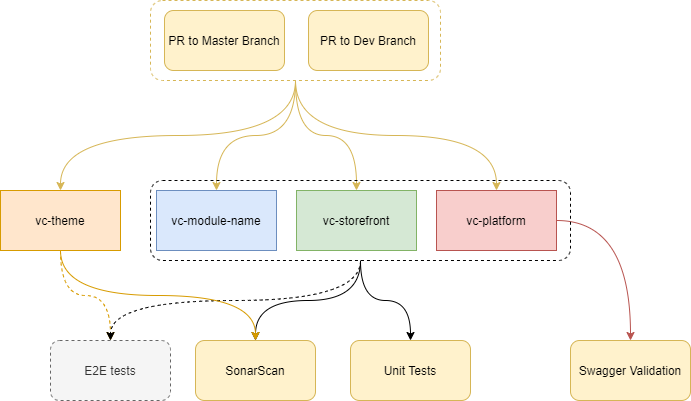

The diagram above was exported from draw.io. Its source (the exported page's mxGraphModel, read from the mxfile embedded in the PNG):
<mxGraphModel dx="1422" dy="822" grid="1" gridSize="10" guides="1" tooltips="1" connect="1" arrows="1" fold="1" page="1" pageScale="1" pageWidth="1169" pageHeight="827" math="0" shadow="0">
  <root>
    <mxCell id="2-y5OoNZykFe4SmqCXSH-0" />
    <mxCell id="2-y5OoNZykFe4SmqCXSH-1" parent="2-y5OoNZykFe4SmqCXSH-0" />
    <mxCell id="2-y5OoNZykFe4SmqCXSH-31" style="edgeStyle=orthogonalEdgeStyle;orthogonalLoop=1;jettySize=auto;html=1;curved=1;fillColor=#fff2cc;strokeColor=#d6b656;" parent="2-y5OoNZykFe4SmqCXSH-1" source="2-y5OoNZykFe4SmqCXSH-30" target="2-y5OoNZykFe4SmqCXSH-14" edge="1">
      <mxGeometry relative="1" as="geometry" />
    </mxCell>
    <mxCell id="2-y5OoNZykFe4SmqCXSH-32" style="edgeStyle=orthogonalEdgeStyle;curved=1;orthogonalLoop=1;jettySize=auto;html=1;fillColor=#fff2cc;strokeColor=#d6b656;" parent="2-y5OoNZykFe4SmqCXSH-1" source="2-y5OoNZykFe4SmqCXSH-30" target="2-y5OoNZykFe4SmqCXSH-13" edge="1">
      <mxGeometry relative="1" as="geometry" />
    </mxCell>
    <mxCell id="2-y5OoNZykFe4SmqCXSH-33" style="edgeStyle=orthogonalEdgeStyle;curved=1;orthogonalLoop=1;jettySize=auto;html=1;fillColor=#fff2cc;strokeColor=#d6b656;" parent="2-y5OoNZykFe4SmqCXSH-1" source="2-y5OoNZykFe4SmqCXSH-30" target="2-y5OoNZykFe4SmqCXSH-12" edge="1">
      <mxGeometry relative="1" as="geometry" />
    </mxCell>
    <mxCell id="2-y5OoNZykFe4SmqCXSH-34" style="edgeStyle=orthogonalEdgeStyle;curved=1;orthogonalLoop=1;jettySize=auto;html=1;entryX=0.5;entryY=0;entryDx=0;entryDy=0;fillColor=#fff2cc;strokeColor=#d6b656;" parent="2-y5OoNZykFe4SmqCXSH-1" source="2-y5OoNZykFe4SmqCXSH-30" target="2-y5OoNZykFe4SmqCXSH-11" edge="1">
      <mxGeometry relative="1" as="geometry" />
    </mxCell>
    <mxCell id="2-y5OoNZykFe4SmqCXSH-30" value="" style="rounded=1;whiteSpace=wrap;html=1;fillColor=none;dashed=1;strokeColor=#d6b656;" parent="2-y5OoNZykFe4SmqCXSH-1" vertex="1">
      <mxGeometry x="230" y="60" width="560" height="80" as="geometry" />
    </mxCell>
    <mxCell id="2-y5OoNZykFe4SmqCXSH-4" value="SonarScan" style="rounded=1;whiteSpace=wrap;html=1;fillColor=#fff2cc;strokeColor=#d6b656;" parent="2-y5OoNZykFe4SmqCXSH-1" vertex="1">
      <mxGeometry x="310" y="400" width="120" height="60" as="geometry" />
    </mxCell>
    <mxCell id="2-y5OoNZykFe4SmqCXSH-9" value="Commit to Dev Branch" style="rounded=1;whiteSpace=wrap;html=1;fillColor=#fff2cc;strokeColor=#d6b656;" parent="2-y5OoNZykFe4SmqCXSH-1" vertex="1">
      <mxGeometry x="660" y="70" width="120" height="60" as="geometry" />
    </mxCell>
    <mxCell id="2-y5OoNZykFe4SmqCXSH-10" value="Commit to Master Branch" style="rounded=1;whiteSpace=wrap;html=1;fillColor=#fff2cc;strokeColor=#d6b656;" parent="2-y5OoNZykFe4SmqCXSH-1" vertex="1">
      <mxGeometry x="520" y="70" width="120" height="60" as="geometry" />
    </mxCell>
    <mxCell id="2-y5OoNZykFe4SmqCXSH-38" style="edgeStyle=orthogonalEdgeStyle;curved=1;orthogonalLoop=1;jettySize=auto;html=1;entryX=0.5;entryY=0;entryDx=0;entryDy=0;fillColor=#f8cecc;strokeColor=#b85450;" parent="2-y5OoNZykFe4SmqCXSH-1" source="2-y5OoNZykFe4SmqCXSH-11" target="2-y5OoNZykFe4SmqCXSH-37" edge="1">
      <mxGeometry relative="1" as="geometry" />
    </mxCell>
    <mxCell id="2-y5OoNZykFe4SmqCXSH-11" value="vc-platform" style="rounded=0;whiteSpace=wrap;html=1;fillColor=#f8cecc;strokeColor=#b85450;" parent="2-y5OoNZykFe4SmqCXSH-1" vertex="1">
      <mxGeometry x="666" y="250" width="120" height="60" as="geometry" />
    </mxCell>
    <mxCell id="2-y5OoNZykFe4SmqCXSH-12" value="vc-storefront" style="rounded=0;whiteSpace=wrap;html=1;fillColor=#d5e8d4;strokeColor=#82b366;" parent="2-y5OoNZykFe4SmqCXSH-1" vertex="1">
      <mxGeometry x="526" y="250" width="120" height="60" as="geometry" />
    </mxCell>
    <mxCell id="2-y5OoNZykFe4SmqCXSH-13" value="vc-module-name" style="rounded=0;whiteSpace=wrap;html=1;fillColor=#dae8fc;strokeColor=#6c8ebf;" parent="2-y5OoNZykFe4SmqCXSH-1" vertex="1">
      <mxGeometry x="386" y="250" width="120" height="60" as="geometry" />
    </mxCell>
    <mxCell id="2-y5OoNZykFe4SmqCXSH-60" style="edgeStyle=orthogonalEdgeStyle;curved=1;orthogonalLoop=1;jettySize=auto;html=1;fillColor=#ffe6cc;strokeColor=#d79b00;" parent="2-y5OoNZykFe4SmqCXSH-1" source="2-y5OoNZykFe4SmqCXSH-14" target="2-y5OoNZykFe4SmqCXSH-45" edge="1">
      <mxGeometry relative="1" as="geometry">
        <Array as="points">
          <mxPoint x="310" y="350" />
          <mxPoint x="660" y="350" />
        </Array>
      </mxGeometry>
    </mxCell>
    <mxCell id="2-y5OoNZykFe4SmqCXSH-61" style="edgeStyle=orthogonalEdgeStyle;curved=1;orthogonalLoop=1;jettySize=auto;html=1;entryX=0.5;entryY=0;entryDx=0;entryDy=0;fillColor=#ffe6cc;strokeColor=#d79b00;exitX=0.5;exitY=1;exitDx=0;exitDy=0;" parent="2-y5OoNZykFe4SmqCXSH-1" source="2-y5OoNZykFe4SmqCXSH-14" target="2-y5OoNZykFe4SmqCXSH-46" edge="1">
      <mxGeometry relative="1" as="geometry">
        <Array as="points">
          <mxPoint x="310" y="310" />
          <mxPoint x="310" y="350" />
          <mxPoint x="520" y="350" />
        </Array>
      </mxGeometry>
    </mxCell>
    <mxCell id="2-y5OoNZykFe4SmqCXSH-62" style="edgeStyle=orthogonalEdgeStyle;curved=1;orthogonalLoop=1;jettySize=auto;html=1;entryX=0.5;entryY=0;entryDx=0;entryDy=0;fillColor=#ffe6cc;strokeColor=#d79b00;" parent="2-y5OoNZykFe4SmqCXSH-1" source="2-y5OoNZykFe4SmqCXSH-14" target="2-y5OoNZykFe4SmqCXSH-4" edge="1">
      <mxGeometry relative="1" as="geometry" />
    </mxCell>
    <mxCell id="2-y5OoNZykFe4SmqCXSH-63" style="edgeStyle=orthogonalEdgeStyle;curved=1;orthogonalLoop=1;jettySize=auto;html=1;entryX=0.5;entryY=0;entryDx=0;entryDy=0;fillColor=#ffe6cc;strokeColor=#d79b00;dashed=1;" parent="2-y5OoNZykFe4SmqCXSH-1" source="2-y5OoNZykFe4SmqCXSH-14" target="2-y5OoNZykFe4SmqCXSH-36" edge="1">
      <mxGeometry relative="1" as="geometry" />
    </mxCell>
    <mxCell id="2-y5OoNZykFe4SmqCXSH-14" value="vc-theme" style="rounded=0;whiteSpace=wrap;html=1;fillColor=#ffe6cc;strokeColor=#d79b00;" parent="2-y5OoNZykFe4SmqCXSH-1" vertex="1">
      <mxGeometry x="230" y="250" width="120" height="60" as="geometry" />
    </mxCell>
    <mxCell id="2-y5OoNZykFe4SmqCXSH-23" value="PR to Dev Branch" style="rounded=1;whiteSpace=wrap;html=1;fillColor=#fff2cc;strokeColor=#d6b656;" parent="2-y5OoNZykFe4SmqCXSH-1" vertex="1">
      <mxGeometry x="380" y="70" width="120" height="60" as="geometry" />
    </mxCell>
    <mxCell id="2-y5OoNZykFe4SmqCXSH-24" value="PR to Master Branch" style="rounded=1;whiteSpace=wrap;html=1;fillColor=#fff2cc;strokeColor=#d6b656;" parent="2-y5OoNZykFe4SmqCXSH-1" vertex="1">
      <mxGeometry x="240" y="70" width="120" height="60" as="geometry" />
    </mxCell>
    <mxCell id="2-y5OoNZykFe4SmqCXSH-35" value="Unit Tests" style="rounded=1;whiteSpace=wrap;html=1;fillColor=#fff2cc;strokeColor=#d6b656;" parent="2-y5OoNZykFe4SmqCXSH-1" vertex="1">
      <mxGeometry x="740" y="400" width="120" height="60" as="geometry" />
    </mxCell>
    <mxCell id="2-y5OoNZykFe4SmqCXSH-36" value="E2E tests" style="rounded=1;whiteSpace=wrap;html=1;fillColor=#f5f5f5;strokeColor=#666666;fontColor=#333333;dashed=1;" parent="2-y5OoNZykFe4SmqCXSH-1" vertex="1">
      <mxGeometry x="177" y="400" width="120" height="60" as="geometry" />
    </mxCell>
    <mxCell id="2-y5OoNZykFe4SmqCXSH-37" value="Swagger Validation" style="rounded=1;whiteSpace=wrap;html=1;fillColor=#fff2cc;strokeColor=#d6b656;" parent="2-y5OoNZykFe4SmqCXSH-1" vertex="1">
      <mxGeometry x="880" y="400" width="120" height="60" as="geometry" />
    </mxCell>
    <mxCell id="2-y5OoNZykFe4SmqCXSH-45" value="Get Version Number" style="rounded=1;whiteSpace=wrap;html=1;fillColor=#fff2cc;strokeColor=#d6b656;" parent="2-y5OoNZykFe4SmqCXSH-1" vertex="1">
      <mxGeometry x="600" y="400" width="120" height="60" as="geometry" />
    </mxCell>
    <mxCell id="2-y5OoNZykFe4SmqCXSH-46" value="Get ChangeLog" style="rounded=1;whiteSpace=wrap;html=1;fillColor=#fff2cc;strokeColor=#d6b656;" parent="2-y5OoNZykFe4SmqCXSH-1" vertex="1">
      <mxGeometry x="460" y="400" width="120" height="60" as="geometry" />
    </mxCell>
    <mxCell id="2-y5OoNZykFe4SmqCXSH-50" style="edgeStyle=orthogonalEdgeStyle;curved=1;orthogonalLoop=1;jettySize=auto;html=1;entryX=0.5;entryY=0;entryDx=0;entryDy=0;" parent="2-y5OoNZykFe4SmqCXSH-1" source="2-y5OoNZykFe4SmqCXSH-47" target="2-y5OoNZykFe4SmqCXSH-46" edge="1">
      <mxGeometry relative="1" as="geometry" />
    </mxCell>
    <mxCell id="2-y5OoNZykFe4SmqCXSH-51" style="edgeStyle=orthogonalEdgeStyle;curved=1;orthogonalLoop=1;jettySize=auto;html=1;entryX=0.5;entryY=0;entryDx=0;entryDy=0;" parent="2-y5OoNZykFe4SmqCXSH-1" source="2-y5OoNZykFe4SmqCXSH-47" target="2-y5OoNZykFe4SmqCXSH-4" edge="1">
      <mxGeometry relative="1" as="geometry" />
    </mxCell>
    <mxCell id="2-y5OoNZykFe4SmqCXSH-56" style="edgeStyle=orthogonalEdgeStyle;curved=1;orthogonalLoop=1;jettySize=auto;html=1;entryX=0.5;entryY=0;entryDx=0;entryDy=0;" parent="2-y5OoNZykFe4SmqCXSH-1" source="2-y5OoNZykFe4SmqCXSH-47" target="2-y5OoNZykFe4SmqCXSH-45" edge="1">
      <mxGeometry relative="1" as="geometry" />
    </mxCell>
    <mxCell id="2-y5OoNZykFe4SmqCXSH-58" style="edgeStyle=orthogonalEdgeStyle;curved=1;orthogonalLoop=1;jettySize=auto;html=1;entryX=0.5;entryY=0;entryDx=0;entryDy=0;" parent="2-y5OoNZykFe4SmqCXSH-1" source="2-y5OoNZykFe4SmqCXSH-47" target="2-y5OoNZykFe4SmqCXSH-35" edge="1">
      <mxGeometry relative="1" as="geometry" />
    </mxCell>
    <mxCell id="2-y5OoNZykFe4SmqCXSH-59" style="edgeStyle=orthogonalEdgeStyle;curved=1;orthogonalLoop=1;jettySize=auto;html=1;dashed=1;fillColor=#f5f5f5;strokeColor=#666666;" parent="2-y5OoNZykFe4SmqCXSH-1" source="2-y5OoNZykFe4SmqCXSH-47" target="2-y5OoNZykFe4SmqCXSH-36" edge="1">
      <mxGeometry relative="1" as="geometry">
        <Array as="points">
          <mxPoint x="590" y="340" />
          <mxPoint x="237" y="340" />
        </Array>
      </mxGeometry>
    </mxCell>
    <mxCell id="2-y5OoNZykFe4SmqCXSH-47" value="" style="rounded=1;whiteSpace=wrap;html=1;dashed=1;fillColor=none;" parent="2-y5OoNZykFe4SmqCXSH-1" vertex="1">
      <mxGeometry x="380" y="240" width="420" height="80" as="geometry" />
    </mxCell>
  </root>
</mxGraphModel>